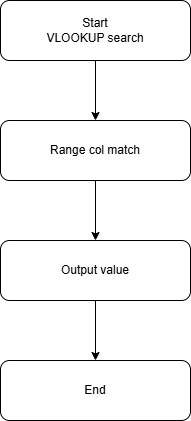

The diagram above was exported from draw.io. Its source (the exported page's mxGraphModel, read from the mxfile embedded in the PNG):
<mxGraphModel dx="1030" dy="596" grid="1" gridSize="10" guides="1" tooltips="1" connect="1" arrows="1" fold="1" page="1" pageScale="1" pageWidth="850" pageHeight="1100" math="0" shadow="0">
  <root>
    <mxCell id="0" />
    <mxCell id="1" parent="0" />
    <mxCell id="Tt9kXb8kTtbxbwzOgmXw-6" edge="1" parent="1" source="Tt9kXb8kTtbxbwzOgmXw-2" style="edgeStyle=orthogonalEdgeStyle;rounded=0;orthogonalLoop=1;jettySize=auto;html=1;" target="Tt9kXb8kTtbxbwzOgmXw-3" value="">
      <mxGeometry relative="1" as="geometry" />
    </mxCell>
    <mxCell id="Tt9kXb8kTtbxbwzOgmXw-2" parent="1" style="rounded=1;whiteSpace=wrap;html=1;" value="Start&lt;br&gt;VLOOKUP search" vertex="1">
      <mxGeometry height="60" width="190" x="330" y="70" as="geometry" />
    </mxCell>
    <mxCell id="Tt9kXb8kTtbxbwzOgmXw-7" edge="1" parent="1" source="Tt9kXb8kTtbxbwzOgmXw-3" style="edgeStyle=orthogonalEdgeStyle;rounded=0;orthogonalLoop=1;jettySize=auto;html=1;" target="Tt9kXb8kTtbxbwzOgmXw-4" value="">
      <mxGeometry relative="1" as="geometry" />
    </mxCell>
    <mxCell id="Tt9kXb8kTtbxbwzOgmXw-3" parent="1" style="rounded=1;whiteSpace=wrap;html=1;" value="Range col match" vertex="1">
      <mxGeometry height="60" width="190" x="330" y="190" as="geometry" />
    </mxCell>
    <mxCell id="Tt9kXb8kTtbxbwzOgmXw-8" edge="1" parent="1" source="Tt9kXb8kTtbxbwzOgmXw-4" style="edgeStyle=orthogonalEdgeStyle;rounded=0;orthogonalLoop=1;jettySize=auto;html=1;" target="Tt9kXb8kTtbxbwzOgmXw-5" value="">
      <mxGeometry relative="1" as="geometry" />
    </mxCell>
    <mxCell id="Tt9kXb8kTtbxbwzOgmXw-4" parent="1" style="rounded=1;whiteSpace=wrap;html=1;" value="Output value" vertex="1">
      <mxGeometry height="60" width="190" x="330" y="310" as="geometry" />
    </mxCell>
    <mxCell id="Tt9kXb8kTtbxbwzOgmXw-5" parent="1" style="rounded=1;whiteSpace=wrap;html=1;" value="End" vertex="1">
      <mxGeometry height="60" width="190" x="330" y="430" as="geometry" />
    </mxCell>
  </root>
</mxGraphModel>